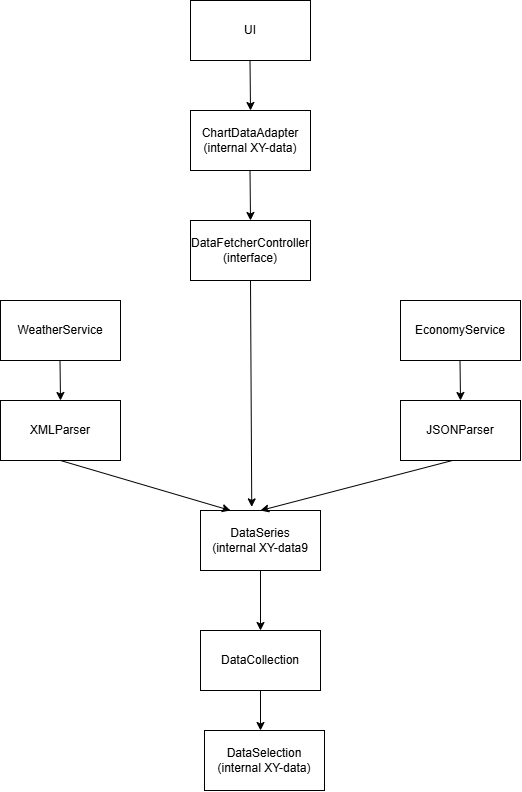

The diagram above was exported from draw.io. Its source (the exported page's mxGraphModel, read from the mxfile embedded in the PNG):
<mxGraphModel dx="2143" dy="801" grid="1" gridSize="10" guides="1" tooltips="1" connect="1" arrows="1" fold="1" page="1" pageScale="1" pageWidth="827" pageHeight="1169" math="0" shadow="0">
  <root>
    <mxCell id="0" />
    <mxCell id="1" parent="0" />
    <mxCell id="GyMJyG_P2ypKZqVLrUq1-17" parent="1" style="rounded=0;whiteSpace=wrap;html=1;" value="UI" vertex="1">
      <mxGeometry height="60" width="120" x="280" y="90" as="geometry" />
    </mxCell>
    <mxCell id="GyMJyG_P2ypKZqVLrUq1-18" parent="1" style="rounded=0;whiteSpace=wrap;html=1;" value="ChartDataAdapter&lt;div&gt;(internal XY-data)&lt;/div&gt;" vertex="1">
      <mxGeometry height="60" width="120" x="280" y="200" as="geometry" />
    </mxCell>
    <mxCell id="GyMJyG_P2ypKZqVLrUq1-19" parent="1" style="rounded=0;whiteSpace=wrap;html=1;" value="DataFetcherController&lt;div&gt;(interface)&lt;/div&gt;" vertex="1">
      <mxGeometry height="60" width="120" x="280" y="310" as="geometry" />
    </mxCell>
    <mxCell id="GyMJyG_P2ypKZqVLrUq1-20" parent="1" style="rounded=0;whiteSpace=wrap;html=1;" value="WeatherService" vertex="1">
      <mxGeometry height="60" width="120" x="90" y="390" as="geometry" />
    </mxCell>
    <mxCell id="GyMJyG_P2ypKZqVLrUq1-21" parent="1" style="rounded=0;whiteSpace=wrap;html=1;" value="XMLParser" vertex="1">
      <mxGeometry height="60" width="120" x="90" y="490" as="geometry" />
    </mxCell>
    <mxCell id="GyMJyG_P2ypKZqVLrUq1-22" parent="1" style="rounded=0;whiteSpace=wrap;html=1;" value="EconomyService" vertex="1">
      <mxGeometry height="60" width="120" x="490" y="390" as="geometry" />
    </mxCell>
    <mxCell id="GyMJyG_P2ypKZqVLrUq1-23" parent="1" style="rounded=0;whiteSpace=wrap;html=1;" value="JSONParser" vertex="1">
      <mxGeometry height="60" width="120" x="490" y="490" as="geometry" />
    </mxCell>
    <mxCell id="GyMJyG_P2ypKZqVLrUq1-24" parent="1" style="rounded=0;whiteSpace=wrap;html=1;" value="DataSeries&lt;div&gt;(internal XY-data9&lt;/div&gt;" vertex="1">
      <mxGeometry height="60" width="120" x="290" y="600" as="geometry" />
    </mxCell>
    <mxCell id="GyMJyG_P2ypKZqVLrUq1-25" parent="1" style="rounded=0;whiteSpace=wrap;html=1;" value="DataCollection" vertex="1">
      <mxGeometry height="60" width="120" x="290" y="720" as="geometry" />
    </mxCell>
    <mxCell id="GyMJyG_P2ypKZqVLrUq1-26" parent="1" style="rounded=0;whiteSpace=wrap;html=1;" value="DataSelection&lt;div&gt;(internal XY-data)&lt;/div&gt;" vertex="1">
      <mxGeometry height="60" width="120" x="294" y="820" as="geometry" />
    </mxCell>
    <mxCell id="GyMJyG_P2ypKZqVLrUq1-27" edge="1" parent="1" style="endArrow=classic;html=1;rounded=0;" value="">
      <mxGeometry height="50" relative="1" width="50" as="geometry">
        <mxPoint x="339.5" y="150" as="sourcePoint" />
        <mxPoint x="340" y="200" as="targetPoint" />
      </mxGeometry>
    </mxCell>
    <mxCell id="GyMJyG_P2ypKZqVLrUq1-28" edge="1" parent="1" style="endArrow=classic;html=1;rounded=0;" value="">
      <mxGeometry height="50" relative="1" width="50" as="geometry">
        <mxPoint x="339.5" y="260" as="sourcePoint" />
        <mxPoint x="340" y="310" as="targetPoint" />
      </mxGeometry>
    </mxCell>
    <mxCell id="GyMJyG_P2ypKZqVLrUq1-29" edge="1" parent="1" source="GyMJyG_P2ypKZqVLrUq1-19" style="endArrow=classic;html=1;rounded=0;exitX=0.5;exitY=1;exitDx=0;exitDy=0;entryX=0.427;entryY=-0.06;entryDx=0;entryDy=0;entryPerimeter=0;" target="GyMJyG_P2ypKZqVLrUq1-24" value="">
      <mxGeometry height="50" relative="1" width="50" as="geometry">
        <mxPoint x="330" y="480" as="sourcePoint" />
        <mxPoint x="330.5" y="530" as="targetPoint" />
      </mxGeometry>
    </mxCell>
    <mxCell id="GyMJyG_P2ypKZqVLrUq1-30" edge="1" parent="1" style="endArrow=classic;html=1;rounded=0;" value="">
      <mxGeometry height="50" relative="1" width="50" as="geometry">
        <mxPoint x="149.5" y="450" as="sourcePoint" />
        <mxPoint x="150" y="490" as="targetPoint" />
      </mxGeometry>
    </mxCell>
    <mxCell id="GyMJyG_P2ypKZqVLrUq1-31" edge="1" parent="1" style="endArrow=classic;html=1;rounded=0;" value="">
      <mxGeometry height="50" relative="1" width="50" as="geometry">
        <mxPoint x="549.5" y="450" as="sourcePoint" />
        <mxPoint x="550" y="490" as="targetPoint" />
      </mxGeometry>
    </mxCell>
    <mxCell id="GyMJyG_P2ypKZqVLrUq1-32" edge="1" parent="1" source="GyMJyG_P2ypKZqVLrUq1-23" style="endArrow=classic;html=1;rounded=0;exitX=0.433;exitY=1;exitDx=0;exitDy=0;exitPerimeter=0;entryX=0.5;entryY=0;entryDx=0;entryDy=0;" target="GyMJyG_P2ypKZqVLrUq1-24" value="">
      <mxGeometry height="50" relative="1" width="50" as="geometry">
        <mxPoint x="490" y="670" as="sourcePoint" />
        <mxPoint x="490.5" y="720" as="targetPoint" />
      </mxGeometry>
    </mxCell>
    <mxCell id="GyMJyG_P2ypKZqVLrUq1-33" edge="1" parent="1" source="GyMJyG_P2ypKZqVLrUq1-21" style="endArrow=classic;html=1;rounded=0;exitX=0.5;exitY=1;exitDx=0;exitDy=0;entryX=0.25;entryY=0;entryDx=0;entryDy=0;" target="GyMJyG_P2ypKZqVLrUq1-24" value="">
      <mxGeometry height="50" relative="1" width="50" as="geometry">
        <mxPoint x="140" y="580" as="sourcePoint" />
        <mxPoint x="140.5" y="630" as="targetPoint" />
      </mxGeometry>
    </mxCell>
    <mxCell id="GyMJyG_P2ypKZqVLrUq1-34" edge="1" parent="1" source="GyMJyG_P2ypKZqVLrUq1-24" style="endArrow=classic;html=1;rounded=0;exitX=0.5;exitY=1;exitDx=0;exitDy=0;entryX=0.5;entryY=0;entryDx=0;entryDy=0;" target="GyMJyG_P2ypKZqVLrUq1-25" value="">
      <mxGeometry height="50" relative="1" width="50" as="geometry">
        <mxPoint x="440" y="750" as="sourcePoint" />
        <mxPoint x="440.5" y="800" as="targetPoint" />
      </mxGeometry>
    </mxCell>
    <mxCell id="GyMJyG_P2ypKZqVLrUq1-35" edge="1" parent="1" source="GyMJyG_P2ypKZqVLrUq1-25" style="endArrow=classic;html=1;rounded=0;exitX=0.5;exitY=1;exitDx=0;exitDy=0;" value="">
      <mxGeometry height="50" relative="1" width="50" as="geometry">
        <mxPoint x="490" y="980" as="sourcePoint" />
        <mxPoint x="350" y="820" as="targetPoint" />
      </mxGeometry>
    </mxCell>
  </root>
</mxGraphModel>